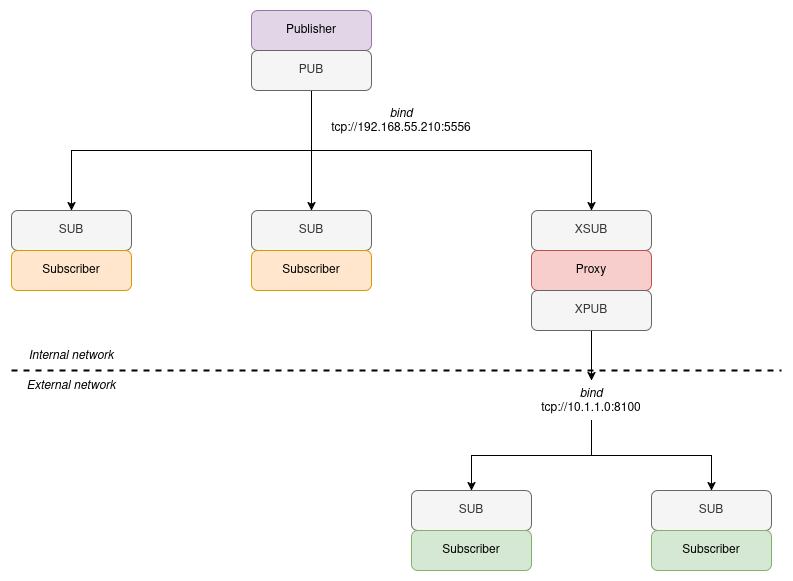

The diagram above was exported from draw.io. Its source (the exported page's mxGraphModel, read from the mxfile embedded in the PNG):
<mxGraphModel dx="1356" dy="763" grid="1" gridSize="10" guides="1" tooltips="1" connect="1" arrows="1" fold="1" page="1" pageScale="1" pageWidth="850" pageHeight="1100" math="0" shadow="0">
  <root>
    <mxCell id="0" />
    <mxCell id="1" parent="0" />
    <mxCell id="Wty7eprr-bkVv1LWzd42-1" value="Publisher" style="rounded=1;whiteSpace=wrap;html=1;fillColor=#e1d5e7;strokeColor=#9673a6;" vertex="1" parent="1">
      <mxGeometry x="280" y="40" width="120" height="40" as="geometry" />
    </mxCell>
    <mxCell id="Wty7eprr-bkVv1LWzd42-10" style="edgeStyle=orthogonalEdgeStyle;rounded=0;orthogonalLoop=1;jettySize=auto;html=1;exitX=0.5;exitY=1;exitDx=0;exitDy=0;entryX=0.5;entryY=0;entryDx=0;entryDy=0;" edge="1" parent="1" source="Wty7eprr-bkVv1LWzd42-2" target="Wty7eprr-bkVv1LWzd42-3">
      <mxGeometry relative="1" as="geometry" />
    </mxCell>
    <mxCell id="Wty7eprr-bkVv1LWzd42-11" style="edgeStyle=orthogonalEdgeStyle;rounded=0;orthogonalLoop=1;jettySize=auto;html=1;exitX=0.5;exitY=1;exitDx=0;exitDy=0;entryX=0.5;entryY=0;entryDx=0;entryDy=0;" edge="1" parent="1" source="Wty7eprr-bkVv1LWzd42-2" target="Wty7eprr-bkVv1LWzd42-5">
      <mxGeometry relative="1" as="geometry" />
    </mxCell>
    <mxCell id="Wty7eprr-bkVv1LWzd42-12" style="edgeStyle=orthogonalEdgeStyle;rounded=0;orthogonalLoop=1;jettySize=auto;html=1;exitX=0.5;exitY=1;exitDx=0;exitDy=0;entryX=0.5;entryY=0;entryDx=0;entryDy=0;" edge="1" parent="1" source="Wty7eprr-bkVv1LWzd42-2" target="Wty7eprr-bkVv1LWzd42-7">
      <mxGeometry relative="1" as="geometry" />
    </mxCell>
    <mxCell id="Wty7eprr-bkVv1LWzd42-2" value="PUB" style="rounded=1;whiteSpace=wrap;html=1;fillColor=#f5f5f5;fontColor=#333333;strokeColor=#666666;" vertex="1" parent="1">
      <mxGeometry x="280" y="80" width="120" height="40" as="geometry" />
    </mxCell>
    <mxCell id="Wty7eprr-bkVv1LWzd42-3" value="SUB" style="rounded=1;whiteSpace=wrap;html=1;fillColor=#f5f5f5;fontColor=#333333;strokeColor=#666666;" vertex="1" parent="1">
      <mxGeometry x="40" y="240" width="120" height="40" as="geometry" />
    </mxCell>
    <mxCell id="Wty7eprr-bkVv1LWzd42-4" value="Subscriber" style="rounded=1;whiteSpace=wrap;html=1;fillColor=#ffe6cc;strokeColor=#d79b00;" vertex="1" parent="1">
      <mxGeometry x="40" y="280" width="120" height="40" as="geometry" />
    </mxCell>
    <mxCell id="Wty7eprr-bkVv1LWzd42-5" value="SUB" style="rounded=1;whiteSpace=wrap;html=1;fillColor=#f5f5f5;fontColor=#333333;strokeColor=#666666;" vertex="1" parent="1">
      <mxGeometry x="280" y="240" width="120" height="40" as="geometry" />
    </mxCell>
    <mxCell id="Wty7eprr-bkVv1LWzd42-6" value="Subscriber" style="rounded=1;whiteSpace=wrap;html=1;fillColor=#ffe6cc;strokeColor=#d79b00;" vertex="1" parent="1">
      <mxGeometry x="280" y="280" width="120" height="40" as="geometry" />
    </mxCell>
    <mxCell id="Wty7eprr-bkVv1LWzd42-7" value="XSUB" style="rounded=1;whiteSpace=wrap;html=1;fillColor=#f5f5f5;fontColor=#333333;strokeColor=#666666;" vertex="1" parent="1">
      <mxGeometry x="560" y="240" width="120" height="40" as="geometry" />
    </mxCell>
    <mxCell id="Wty7eprr-bkVv1LWzd42-8" value="Proxy" style="rounded=1;whiteSpace=wrap;html=1;fillColor=#f8cecc;strokeColor=#b85450;" vertex="1" parent="1">
      <mxGeometry x="560" y="280" width="120" height="40" as="geometry" />
    </mxCell>
    <mxCell id="Wty7eprr-bkVv1LWzd42-24" style="edgeStyle=orthogonalEdgeStyle;rounded=0;orthogonalLoop=1;jettySize=auto;html=1;exitX=0.5;exitY=1;exitDx=0;exitDy=0;entryX=0.5;entryY=0;entryDx=0;entryDy=0;" edge="1" parent="1" source="Wty7eprr-bkVv1LWzd42-9" target="Wty7eprr-bkVv1LWzd42-23">
      <mxGeometry relative="1" as="geometry" />
    </mxCell>
    <mxCell id="Wty7eprr-bkVv1LWzd42-9" value="XPUB" style="rounded=1;whiteSpace=wrap;html=1;fillColor=#f5f5f5;fontColor=#333333;strokeColor=#666666;" vertex="1" parent="1">
      <mxGeometry x="560" y="320" width="120" height="40" as="geometry" />
    </mxCell>
    <mxCell id="Wty7eprr-bkVv1LWzd42-13" value="" style="endArrow=none;dashed=1;html=1;rounded=0;strokeWidth=2;" edge="1" parent="1">
      <mxGeometry width="50" height="50" relative="1" as="geometry">
        <mxPoint x="40" y="400" as="sourcePoint" />
        <mxPoint x="810" y="400" as="targetPoint" />
      </mxGeometry>
    </mxCell>
    <mxCell id="Wty7eprr-bkVv1LWzd42-14" value="SUB" style="rounded=1;whiteSpace=wrap;html=1;fillColor=#f5f5f5;fontColor=#333333;strokeColor=#666666;" vertex="1" parent="1">
      <mxGeometry x="440" y="520" width="120" height="40" as="geometry" />
    </mxCell>
    <mxCell id="Wty7eprr-bkVv1LWzd42-15" value="Subscriber" style="rounded=1;whiteSpace=wrap;html=1;fillColor=#d5e8d4;strokeColor=#82b366;" vertex="1" parent="1">
      <mxGeometry x="440" y="560" width="120" height="40" as="geometry" />
    </mxCell>
    <mxCell id="Wty7eprr-bkVv1LWzd42-16" value="SUB" style="rounded=1;whiteSpace=wrap;html=1;fillColor=#f5f5f5;fontColor=#333333;strokeColor=#666666;" vertex="1" parent="1">
      <mxGeometry x="680" y="520" width="120" height="40" as="geometry" />
    </mxCell>
    <mxCell id="Wty7eprr-bkVv1LWzd42-17" value="Subscriber" style="rounded=1;whiteSpace=wrap;html=1;fillColor=#d5e8d4;strokeColor=#82b366;" vertex="1" parent="1">
      <mxGeometry x="680" y="560" width="120" height="40" as="geometry" />
    </mxCell>
    <mxCell id="Wty7eprr-bkVv1LWzd42-20" value="&lt;i&gt;bind&lt;br&gt;&lt;/i&gt;tcp://192.168.55.210:5556" style="text;html=1;align=center;verticalAlign=middle;whiteSpace=wrap;rounded=0;" vertex="1" parent="1">
      <mxGeometry x="340" y="130" width="180" height="40" as="geometry" />
    </mxCell>
    <mxCell id="Wty7eprr-bkVv1LWzd42-21" value="&lt;i&gt;Internal network&lt;/i&gt;" style="text;html=1;align=center;verticalAlign=middle;whiteSpace=wrap;rounded=0;" vertex="1" parent="1">
      <mxGeometry x="50" y="370" width="100" height="30" as="geometry" />
    </mxCell>
    <mxCell id="Wty7eprr-bkVv1LWzd42-22" value="&lt;i&gt;External network&lt;/i&gt;" style="text;html=1;align=center;verticalAlign=middle;whiteSpace=wrap;rounded=0;" vertex="1" parent="1">
      <mxGeometry x="50" y="400" width="100" height="30" as="geometry" />
    </mxCell>
    <mxCell id="Wty7eprr-bkVv1LWzd42-25" style="edgeStyle=orthogonalEdgeStyle;rounded=0;orthogonalLoop=1;jettySize=auto;html=1;exitX=0.5;exitY=1;exitDx=0;exitDy=0;entryX=0.5;entryY=0;entryDx=0;entryDy=0;" edge="1" parent="1" source="Wty7eprr-bkVv1LWzd42-23" target="Wty7eprr-bkVv1LWzd42-14">
      <mxGeometry relative="1" as="geometry" />
    </mxCell>
    <mxCell id="Wty7eprr-bkVv1LWzd42-26" style="edgeStyle=orthogonalEdgeStyle;rounded=0;orthogonalLoop=1;jettySize=auto;html=1;exitX=0.5;exitY=1;exitDx=0;exitDy=0;entryX=0.5;entryY=0;entryDx=0;entryDy=0;" edge="1" parent="1" source="Wty7eprr-bkVv1LWzd42-23" target="Wty7eprr-bkVv1LWzd42-16">
      <mxGeometry relative="1" as="geometry" />
    </mxCell>
    <mxCell id="Wty7eprr-bkVv1LWzd42-23" value="&lt;i&gt;bind&lt;br&gt;&lt;/i&gt;tcp://10.1.1.0:8100" style="text;html=1;align=center;verticalAlign=middle;whiteSpace=wrap;rounded=0;" vertex="1" parent="1">
      <mxGeometry x="530" y="410" width="180" height="40" as="geometry" />
    </mxCell>
  </root>
</mxGraphModel>